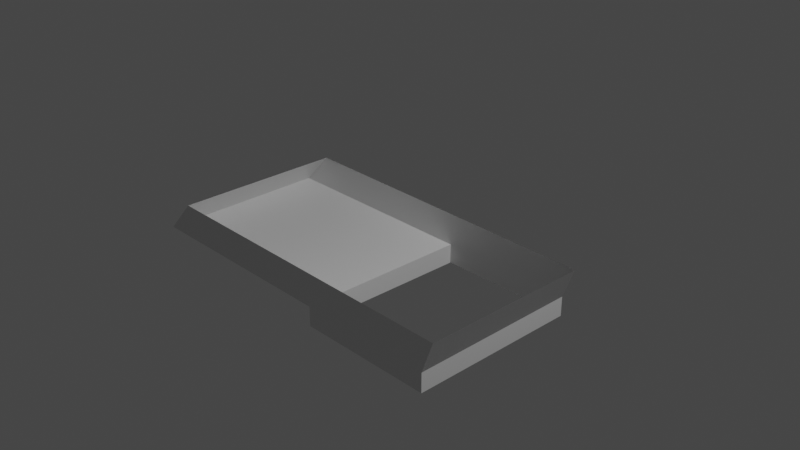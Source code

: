 # Source: component2.blend  (saved by Blender 3.2.14; exported with 4.5.12 LTS)
import bpy
from mathutils import Matrix  # noqa: F401  (used for matrix-valued properties, if any)

bpy.ops.wm.read_factory_settings(use_empty=True)
scene = bpy.context.scene
scene.name = 'Scene'

# ---- collections
col_collection = bpy.data.collections.new('Collection'); scene.collection.children.link(col_collection)

# ---- materials (node trees are filled in below, after node groups)
mat_material = bpy.data.materials.new('Material')
mat_material.alpha_threshold = 0.0
mat_material.use_transparent_shadow = False
mat_material.line_color = (0.0, 0.0, 0.0, 1.0)

# ---- material node trees
mat_material.use_nodes = True; mat_material.node_tree.nodes.clear()
_N = mat_material.node_tree.nodes; _L = mat_material.node_tree.links
n0 = _N.new('ShaderNodeOutputMaterial'); n0.name = 'Material Output'; n0.location = (300, 300)
n1 = _N.new('ShaderNodeBsdfPrincipled'); n1.name = 'Principled BSDF'; n1.location = (10, 300)
n1.distribution = 'GGX'
n1.subsurface_method = 'RANDOM_WALK_SKIN'
n1.inputs[2].default_value = 0.4
n1.inputs[3].default_value = 1.45
n1.inputs[27].default_value = (0.0, 0.0, 0.0, 1.0)
n1.inputs[28].default_value = 1.0
_L.new(n1.outputs[0], n0.inputs[0])
n0.is_active_output = True

# ---- world
world_world = bpy.data.worlds.new('World'); scene.world = world_world
world_world.use_nodes = True; world_world.node_tree.nodes.clear()
_N = world_world.node_tree.nodes; _L = world_world.node_tree.links
n0 = _N.new('ShaderNodeOutputWorld'); n0.name = 'World Output'; n0.location = (300, 300)
n1 = _N.new('ShaderNodeBackground'); n1.name = 'Background'; n1.location = (10, 300)
n1.inputs[0].default_value = (0.05088, 0.05088, 0.05088, 1.0)
_L.new(n1.outputs[0], n0.inputs[0])
n0.is_active_output = True
world_world.color = (0.05088, 0.05088, 0.05088)
world_world.use_sun_shadow = False
world_world.sun_shadow_jitter_overblur = 0.0

# ---- cameras
cam_camera = bpy.data.cameras.new('Camera')
cam_camera.clip_end = 100.0
cam_camera.ortho_scale = 7.314

# ---- lights
light_light = bpy.data.lights.new('Light', 'POINT')
light_light.transmission_factor = 0.0
light_light.energy = 1000.0
light_light.shadow_soft_size = 0.1
light_light.shadow_maximum_resolution = 0.006
light_light.use_absolute_resolution = True

# ---- meshes
me_cube_001 = bpy.data.meshes.new('Cube.001')
me_cube_001.from_pydata([(1.0, 1.0, -1.0), (1.0, -1.0, -1.0), (-2.0, 1.0, -1.0), (-2.0, -1.0, -1.0), (-0.182, -1.002, -0.9969), (-0.1653, 1.0, -1.0), (1.103, -1.0, -0.4848), (-1.732, -1.0, -0.4632), (1.099, 1.0, -0.507), (-1.737, 1.0, -0.475), (0.9999, 0.9999, -1.307), (-0.1654, 0.9999, -1.307), (0.9999, -1.0, -1.307), (-0.1821, -1.002, -1.304)], [], [(1, 6, 7, 3, 4), (3, 7, 9, 2), (2, 5, 4, 3), (0, 8, 6, 1), (2, 9, 8, 0, 5), (1, 4, 13, 12), (4, 5, 11, 13), (0, 1, 12, 10), (5, 0, 10, 11)])
_uv = me_cube_001.uv_layers.new(name='UVMap')
_uv.uv.foreach_set('vector', [0.375, 0.75, 0.4394, 0.75, 0.4421, 1.0, 0.375, 1.0, 0.375, 0.8558, 0.375, 0.0, 0.4421, 0.0, 0.4406, 0.25, 0.375, 0.25, 0.125, 0.5, 0.271, 0.5, 0.2692, 0.75, 0.125, 0.75, 0.375, 0.5, 0.4366, 0.5, 0.4394, 0.75, 0.375, 0.75, 0.375, 0.25, 0.4406, 0.25, 0.4366, 0.5, 0.375, 0.5, 0.375, 0.396, 0.375, 0.75, 0.375, 0.8558, 0.375, 0.8558, 0.375, 0.75, 0.2692, 0.75, 0.271, 0.5, 0.271, 0.5, 0.2692, 0.75, 0.375, 0.5, 0.375, 0.75, 0.375, 0.75, 0.375, 0.5, 0.375, 0.396, 0.375, 0.5, 0.375, 0.5, 0.375, 0.396])
me_cube_001.materials.append(mat_material)
me_cube_001.use_mirror_vertex_groups = False
me_cube_001.update()

# ---- objects
ob_light = bpy.data.objects.new('Light', light_light)
ob_camera = bpy.data.objects.new('Camera', cam_camera)
ob_cube_001 = bpy.data.objects.new('Cube.001', me_cube_001)

# ---- transforms, parenting, visibility, modifiers, constraints
ob_light.location = (4.076, 1.005, 5.904)
ob_light.rotation_euler = (0.6503, 0.05522, 1.866)
ob_light.lock_rotations_4d = False
ob_light.empty_display_type = 'ARROWS'
ob_light.color = (0.0, 0.0, 0.0, 0.0)
ob_light.lineart.crease_threshold = 0.0
ob_camera.location = (7.359, -6.926, 4.958)
ob_camera.rotation_euler = (1.109, 0.0, 0.8149)
ob_camera.lock_rotations_4d = False
ob_camera.empty_display_type = 'ARROWS'
ob_camera.color = (0.0, 0.0, 0.0, 0.0)
ob_camera.display_type = 'WIRE'
ob_camera.lineart.crease_threshold = 0.0
ob_cube_001.location = (0.0, 0.0, 0.0)
ob_cube_001.scale = (1.358, 1.0, 0.7359)
ob_cube_001.lock_rotations_4d = False
ob_cube_001.empty_display_type = 'ARROWS'
ob_cube_001.lineart.crease_threshold = 0.0

# ---- collection membership
col_collection.objects.link(ob_light)
col_collection.objects.link(ob_camera)
col_collection.objects.link(ob_cube_001)

# ---- scene / render settings (as saved in the file)
scene.camera = ob_camera
scene.frame_start = 1; scene.frame_end = 250; scene.frame_set(1)
scene.render.engine = 'BLENDER_EEVEE_NEXT'
scene.cycles.sampling_pattern = 'TABULATED_SOBOL'
scene.cycles.use_light_tree = False
scene.view_settings.view_transform = 'Filmic'
bpy.context.view_layer.update()
